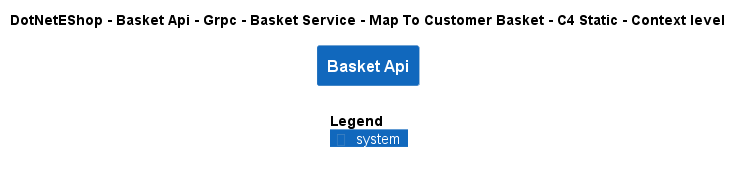

The diagram above was rendered by PlantUML. Its source (embedded in the PNG):
@startuml
!include ..\..\..\..\..\..\..\..\..\.c4s\C4_Context.puml

AddElementTag("c4interflow:lifecycle:new", $bgColor=green, $fontColor=#ffffff, $borderColor=green, $shadowing="False")
AddElementTag("c4interflow:lifecycle:changed", $bgColor=orange, $fontColor=#ffffff, $borderColor=orange, $shadowing="False")
AddElementTag("c4interflow:lifecycle:removed", $bgColor=red, $fontColor=#ffffff, $borderColor=red, $shadowing="False")

AddRelTag("c4interflow:lifecycle:new", $textColor=green, $lineColor=green)
AddRelTag("c4interflow:lifecycle:changed", $textColor=orange, $lineColor=orange)
AddRelTag("c4interflow:lifecycle:removed", $textColor=red, $lineColor=red)

SHOW_PERSON_PORTRAIT()
LAYOUT_TOP_DOWN()

skinparam linetype polyline

title DotNetEShop - Basket Api - Grpc - Basket Service - Map To Customer Basket - C4 Static - Context level

System(DotNetEShop.SoftwareSystems.BasketApi, "Basket Api", "")



SHOW_LEGEND()
@enduml